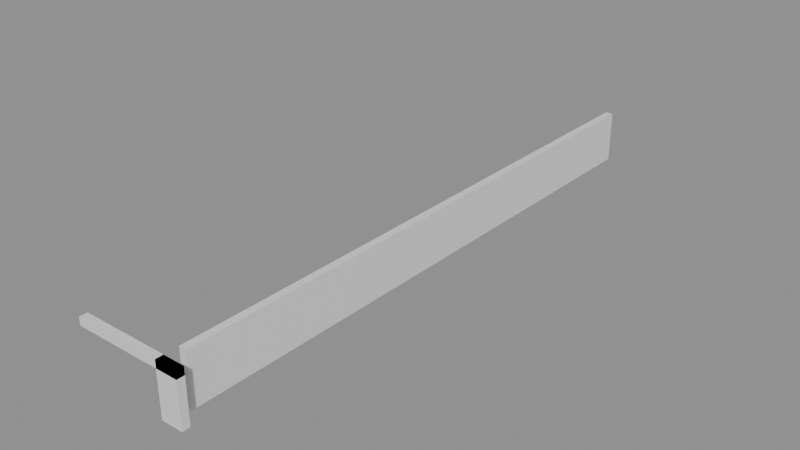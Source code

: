 # Source: building_lego.blend  (saved by Blender 5.0.119; exported with 4.5.12 LTS)
import bpy
from mathutils import Matrix  # noqa: F401  (used for matrix-valued properties, if any)

bpy.ops.wm.read_factory_settings(use_empty=True)
scene = bpy.context.scene
scene.name = 'Scene'

# ---- collections
col_01_paredes_externas = bpy.data.collections.new('01_Paredes_Externas'); scene.collection.children.link(col_01_paredes_externas)

# ---- materials (node trees are filled in below, after node groups)
mat_mat_parede_externa = bpy.data.materials.new('Mat_Parede_Externa')

# ---- material node trees
mat_mat_parede_externa.use_nodes = True; mat_mat_parede_externa.node_tree.nodes.clear()
_N = mat_mat_parede_externa.node_tree.nodes; _L = mat_mat_parede_externa.node_tree.links
n0 = _N.new('ShaderNodeBsdfPrincipled'); n0.name = 'BSDF - Pré-fundamentado'; n0.location = (-200, 100)
n1 = _N.new('ShaderNodeOutputMaterial'); n1.name = 'Saída de material'; n1.location = (200, 100)
_L.new(n0.outputs[0], n1.inputs[0])
n1.is_active_output = True

# ---- meshes
me_bloco_stone_wall_4107_4663_z17 = bpy.data.meshes.new('Bloco_stone_wall_4107_4663_z17')
me_bloco_stone_wall_4107_4663_z17.from_pydata([(-0.5, -0.175, -0.18), (0.5, -0.175, -0.18), (0.5, 0.175, -0.18), (-0.5, 0.175, -0.18), (-0.5, -0.175, 0.18), (0.5, -0.175, 0.18), (0.5, 0.175, 0.18), (-0.5, 0.175, 0.18)], [], [(0, 1, 2, 3), (4, 7, 6, 5), (0, 4, 5, 1), (2, 6, 7, 3), (0, 3, 7, 4), (1, 5, 6, 2)])
me_bloco_stone_wall_4107_4663_z17.materials.append(mat_mat_parede_externa)
me_bloco_stone_wall_4107_4663_z17.update()
me_bloco_stone_wall_4108_4663_z17 = bpy.data.meshes.new('Bloco_stone_wall_4108_4663_z17')
me_bloco_stone_wall_4108_4663_z17.from_pydata([(-0.5, -0.175, -0.18), (0.5, -0.175, -0.18), (0.5, 0.175, -0.18), (-0.5, 0.175, -0.18), (-0.5, -0.175, 0.18), (0.5, -0.175, 0.18), (0.5, 0.175, 0.18), (-0.5, 0.175, 0.18)], [], [(0, 1, 2, 3), (4, 7, 6, 5), (0, 4, 5, 1), (2, 6, 7, 3), (0, 3, 7, 4), (1, 5, 6, 2)])
me_bloco_stone_wall_4108_4663_z17.materials.append(mat_mat_parede_externa)
me_bloco_stone_wall_4108_4663_z17.update()
me_bloco_stone_wall_4109_4663_z17 = bpy.data.meshes.new('Bloco_stone_wall_4109_4663_z17')
me_bloco_stone_wall_4109_4663_z17.from_pydata([(-0.5, -0.175, -0.18), (0.5, -0.175, -0.18), (0.5, 0.175, -0.18), (-0.5, 0.175, -0.18), (-0.5, -0.175, 0.18), (0.5, -0.175, 0.18), (0.5, 0.175, 0.18), (-0.5, 0.175, 0.18)], [], [(0, 1, 2, 3), (4, 7, 6, 5), (0, 4, 5, 1), (2, 6, 7, 3), (0, 3, 7, 4), (1, 5, 6, 2)])
me_bloco_stone_wall_4109_4663_z17.materials.append(mat_mat_parede_externa)
me_bloco_stone_wall_4109_4663_z17.update()
me_bloco_stone_wall_4110_4663_z17 = bpy.data.meshes.new('Bloco_stone_wall_4110_4663_z17')
me_bloco_stone_wall_4110_4663_z17.from_pydata([(-0.5, -0.175, -0.18), (0.5, -0.175, -0.18), (0.5, 0.175, -0.18), (-0.5, 0.175, -0.18), (-0.5, -0.175, 0.18), (0.5, -0.175, 0.18), (0.5, 0.175, 0.18), (-0.5, 0.175, 0.18)], [], [(0, 1, 2, 3), (4, 7, 6, 5), (0, 4, 5, 1), (2, 6, 7, 3), (0, 3, 7, 4), (1, 5, 6, 2)])
me_bloco_stone_wall_4110_4663_z17.materials.append(mat_mat_parede_externa)
me_bloco_stone_wall_4110_4663_z17.update()
me_bloco_stone_post_4111_4663_z0 = bpy.data.meshes.new('Bloco_stone_post_4111_4663_z0')
me_bloco_stone_post_4111_4663_z0.from_pydata([(-0.5, -0.175, -1.2), (0.5, -0.175, -1.2), (0.5, 0.175, -1.2), (-0.5, 0.175, -1.2), (-0.5, -0.175, 1.2), (0.5, -0.175, 1.2), (0.5, 0.175, 1.2), (-0.5, 0.175, 1.2)], [], [(0, 1, 2, 3), (4, 7, 6, 5), (0, 4, 5, 1), (2, 6, 7, 3), (0, 3, 7, 4), (1, 5, 6, 2)])
me_bloco_stone_post_4111_4663_z0.materials.append(mat_mat_parede_externa)
me_bloco_stone_post_4111_4663_z0.update()
me_bloco_stone_wall_4111_4663_z17 = bpy.data.meshes.new('Bloco_stone_wall_4111_4663_z17')
me_bloco_stone_wall_4111_4663_z17.from_pydata([(-0.5, -0.175, -0.18), (0.5, -0.175, -0.18), (0.5, 0.175, -0.18), (-0.5, 0.175, -0.18), (-0.5, -0.175, 0.18), (0.5, -0.175, 0.18), (0.5, 0.175, 0.18), (-0.5, 0.175, 0.18)], [], [(0, 1, 2, 3), (4, 7, 6, 5), (0, 4, 5, 1), (2, 6, 7, 3), (0, 3, 7, 4), (1, 5, 6, 2)])
me_bloco_stone_wall_4111_4663_z17.materials.append(mat_mat_parede_externa)
me_bloco_stone_wall_4111_4663_z17.update()
me_bloco_stone_wall_4111_4664_z0 = bpy.data.meshes.new('Bloco_stone_wall_4111_4664_z0')
me_bloco_stone_wall_4111_4664_z0.from_pydata([(-0.175, -0.5, -1.2), (0.175, -0.5, -1.2), (0.175, 0.5, -1.2), (-0.175, 0.5, -1.2), (-0.175, -0.5, 1.2), (0.175, -0.5, 1.2), (0.175, 0.5, 1.2), (-0.175, 0.5, 1.2)], [], [(0, 1, 2, 3), (4, 7, 6, 5), (0, 4, 5, 1), (2, 6, 7, 3), (0, 3, 7, 4), (1, 5, 6, 2)])
me_bloco_stone_wall_4111_4664_z0.materials.append(mat_mat_parede_externa)
me_bloco_stone_wall_4111_4664_z0.update()
me_bloco_stone_wall_4111_4665_z0 = bpy.data.meshes.new('Bloco_stone_wall_4111_4665_z0')
me_bloco_stone_wall_4111_4665_z0.from_pydata([(-0.175, -0.5, -1.2), (0.175, -0.5, -1.2), (0.175, 0.5, -1.2), (-0.175, 0.5, -1.2), (-0.175, -0.5, 1.2), (0.175, -0.5, 1.2), (0.175, 0.5, 1.2), (-0.175, 0.5, 1.2)], [], [(0, 1, 2, 3), (4, 7, 6, 5), (0, 4, 5, 1), (2, 6, 7, 3), (0, 3, 7, 4), (1, 5, 6, 2)])
me_bloco_stone_wall_4111_4665_z0.materials.append(mat_mat_parede_externa)
me_bloco_stone_wall_4111_4665_z0.update()
me_bloco_stone_wall_4111_4666_z0 = bpy.data.meshes.new('Bloco_stone_wall_4111_4666_z0')
me_bloco_stone_wall_4111_4666_z0.from_pydata([(-0.175, -0.5, -1.2), (0.175, -0.5, -1.2), (0.175, 0.5, -1.2), (-0.175, 0.5, -1.2), (-0.175, -0.5, 1.2), (0.175, -0.5, 1.2), (0.175, 0.5, 1.2), (-0.175, 0.5, 1.2)], [], [(0, 1, 2, 3), (4, 7, 6, 5), (0, 4, 5, 1), (2, 6, 7, 3), (0, 3, 7, 4), (1, 5, 6, 2)])
me_bloco_stone_wall_4111_4666_z0.materials.append(mat_mat_parede_externa)
me_bloco_stone_wall_4111_4666_z0.update()
me_bloco_stone_wall_4111_4667_z0 = bpy.data.meshes.new('Bloco_stone_wall_4111_4667_z0')
me_bloco_stone_wall_4111_4667_z0.from_pydata([(-0.175, -0.5, -1.2), (0.175, -0.5, -1.2), (0.175, 0.5, -1.2), (-0.175, 0.5, -1.2), (-0.175, -0.5, 1.2), (0.175, -0.5, 1.2), (0.175, 0.5, 1.2), (-0.175, 0.5, 1.2)], [], [(0, 1, 2, 3), (4, 7, 6, 5), (0, 4, 5, 1), (2, 6, 7, 3), (0, 3, 7, 4), (1, 5, 6, 2)])
me_bloco_stone_wall_4111_4667_z0.materials.append(mat_mat_parede_externa)
me_bloco_stone_wall_4111_4667_z0.update()
me_bloco_stone_wall_4111_4668_z0 = bpy.data.meshes.new('Bloco_stone_wall_4111_4668_z0')
me_bloco_stone_wall_4111_4668_z0.from_pydata([(-0.175, -0.5, -1.2), (0.175, -0.5, -1.2), (0.175, 0.5, -1.2), (-0.175, 0.5, -1.2), (-0.175, -0.5, 1.2), (0.175, -0.5, 1.2), (0.175, 0.5, 1.2), (-0.175, 0.5, 1.2)], [], [(0, 1, 2, 3), (4, 7, 6, 5), (0, 4, 5, 1), (2, 6, 7, 3), (0, 3, 7, 4), (1, 5, 6, 2)])
me_bloco_stone_wall_4111_4668_z0.materials.append(mat_mat_parede_externa)
me_bloco_stone_wall_4111_4668_z0.update()
me_bloco_stone_wall_4111_4669_z0 = bpy.data.meshes.new('Bloco_stone_wall_4111_4669_z0')
me_bloco_stone_wall_4111_4669_z0.from_pydata([(-0.175, -0.5, -1.2), (0.175, -0.5, -1.2), (0.175, 0.5, -1.2), (-0.175, 0.5, -1.2), (-0.175, -0.5, 1.2), (0.175, -0.5, 1.2), (0.175, 0.5, 1.2), (-0.175, 0.5, 1.2)], [], [(0, 1, 2, 3), (4, 7, 6, 5), (0, 4, 5, 1), (2, 6, 7, 3), (0, 3, 7, 4), (1, 5, 6, 2)])
me_bloco_stone_wall_4111_4669_z0.materials.append(mat_mat_parede_externa)
me_bloco_stone_wall_4111_4669_z0.update()
me_bloco_stone_wall_4111_4670_z0 = bpy.data.meshes.new('Bloco_stone_wall_4111_4670_z0')
me_bloco_stone_wall_4111_4670_z0.from_pydata([(-0.175, -0.5, -1.2), (0.175, -0.5, -1.2), (0.175, 0.5, -1.2), (-0.175, 0.5, -1.2), (-0.175, -0.5, 1.2), (0.175, -0.5, 1.2), (0.175, 0.5, 1.2), (-0.175, 0.5, 1.2)], [], [(0, 1, 2, 3), (4, 7, 6, 5), (0, 4, 5, 1), (2, 6, 7, 3), (0, 3, 7, 4), (1, 5, 6, 2)])
me_bloco_stone_wall_4111_4670_z0.materials.append(mat_mat_parede_externa)
me_bloco_stone_wall_4111_4670_z0.update()
me_bloco_stone_wall_4111_4671_z0 = bpy.data.meshes.new('Bloco_stone_wall_4111_4671_z0')
me_bloco_stone_wall_4111_4671_z0.from_pydata([(-0.175, -0.5, -1.2), (0.175, -0.5, -1.2), (0.175, 0.5, -1.2), (-0.175, 0.5, -1.2), (-0.175, -0.5, 1.2), (0.175, -0.5, 1.2), (0.175, 0.5, 1.2), (-0.175, 0.5, 1.2)], [], [(0, 1, 2, 3), (4, 7, 6, 5), (0, 4, 5, 1), (2, 6, 7, 3), (0, 3, 7, 4), (1, 5, 6, 2)])
me_bloco_stone_wall_4111_4671_z0.materials.append(mat_mat_parede_externa)
me_bloco_stone_wall_4111_4671_z0.update()
me_bloco_stone_wall_4111_4672_z0 = bpy.data.meshes.new('Bloco_stone_wall_4111_4672_z0')
me_bloco_stone_wall_4111_4672_z0.from_pydata([(-0.175, -0.5, -1.2), (0.175, -0.5, -1.2), (0.175, 0.5, -1.2), (-0.175, 0.5, -1.2), (-0.175, -0.5, 1.2), (0.175, -0.5, 1.2), (0.175, 0.5, 1.2), (-0.175, 0.5, 1.2)], [], [(0, 1, 2, 3), (4, 7, 6, 5), (0, 4, 5, 1), (2, 6, 7, 3), (0, 3, 7, 4), (1, 5, 6, 2)])
me_bloco_stone_wall_4111_4672_z0.materials.append(mat_mat_parede_externa)
me_bloco_stone_wall_4111_4672_z0.update()
me_bloco_stone_wall_4111_4673_z0 = bpy.data.meshes.new('Bloco_stone_wall_4111_4673_z0')
me_bloco_stone_wall_4111_4673_z0.from_pydata([(-0.175, -0.5, -1.2), (0.175, -0.5, -1.2), (0.175, 0.5, -1.2), (-0.175, 0.5, -1.2), (-0.175, -0.5, 1.2), (0.175, -0.5, 1.2), (0.175, 0.5, 1.2), (-0.175, 0.5, 1.2)], [], [(0, 1, 2, 3), (4, 7, 6, 5), (0, 4, 5, 1), (2, 6, 7, 3), (0, 3, 7, 4), (1, 5, 6, 2)])
me_bloco_stone_wall_4111_4673_z0.materials.append(mat_mat_parede_externa)
me_bloco_stone_wall_4111_4673_z0.update()
me_bloco_stone_wall_4111_4674_z0 = bpy.data.meshes.new('Bloco_stone_wall_4111_4674_z0')
me_bloco_stone_wall_4111_4674_z0.from_pydata([(-0.175, -0.5, -1.2), (0.175, -0.5, -1.2), (0.175, 0.5, -1.2), (-0.175, 0.5, -1.2), (-0.175, -0.5, 1.2), (0.175, -0.5, 1.2), (0.175, 0.5, 1.2), (-0.175, 0.5, 1.2)], [], [(0, 1, 2, 3), (4, 7, 6, 5), (0, 4, 5, 1), (2, 6, 7, 3), (0, 3, 7, 4), (1, 5, 6, 2)])
me_bloco_stone_wall_4111_4674_z0.materials.append(mat_mat_parede_externa)
me_bloco_stone_wall_4111_4674_z0.update()
me_bloco_stone_wall_4111_4675_z0 = bpy.data.meshes.new('Bloco_stone_wall_4111_4675_z0')
me_bloco_stone_wall_4111_4675_z0.from_pydata([(-0.175, -0.5, -1.2), (0.175, -0.5, -1.2), (0.175, 0.5, -1.2), (-0.175, 0.5, -1.2), (-0.175, -0.5, 1.2), (0.175, -0.5, 1.2), (0.175, 0.5, 1.2), (-0.175, 0.5, 1.2)], [], [(0, 1, 2, 3), (4, 7, 6, 5), (0, 4, 5, 1), (2, 6, 7, 3), (0, 3, 7, 4), (1, 5, 6, 2)])
me_bloco_stone_wall_4111_4675_z0.materials.append(mat_mat_parede_externa)
me_bloco_stone_wall_4111_4675_z0.update()
me_bloco_stone_wall_4111_4676_z0 = bpy.data.meshes.new('Bloco_stone_wall_4111_4676_z0')
me_bloco_stone_wall_4111_4676_z0.from_pydata([(-0.175, -0.5, -1.2), (0.175, -0.5, -1.2), (0.175, 0.5, -1.2), (-0.175, 0.5, -1.2), (-0.175, -0.5, 1.2), (0.175, -0.5, 1.2), (0.175, 0.5, 1.2), (-0.175, 0.5, 1.2)], [], [(0, 1, 2, 3), (4, 7, 6, 5), (0, 4, 5, 1), (2, 6, 7, 3), (0, 3, 7, 4), (1, 5, 6, 2)])
me_bloco_stone_wall_4111_4676_z0.materials.append(mat_mat_parede_externa)
me_bloco_stone_wall_4111_4676_z0.update()
me_bloco_stone_wall_4111_4677_z0 = bpy.data.meshes.new('Bloco_stone_wall_4111_4677_z0')
me_bloco_stone_wall_4111_4677_z0.from_pydata([(-0.175, -0.5, -1.2), (0.175, -0.5, -1.2), (0.175, 0.5, -1.2), (-0.175, 0.5, -1.2), (-0.175, -0.5, 1.2), (0.175, -0.5, 1.2), (0.175, 0.5, 1.2), (-0.175, 0.5, 1.2)], [], [(0, 1, 2, 3), (4, 7, 6, 5), (0, 4, 5, 1), (2, 6, 7, 3), (0, 3, 7, 4), (1, 5, 6, 2)])
me_bloco_stone_wall_4111_4677_z0.materials.append(mat_mat_parede_externa)
me_bloco_stone_wall_4111_4677_z0.update()
me_bloco_stone_wall_4111_4678_z0 = bpy.data.meshes.new('Bloco_stone_wall_4111_4678_z0')
me_bloco_stone_wall_4111_4678_z0.from_pydata([(-0.175, -0.5, -1.2), (0.175, -0.5, -1.2), (0.175, 0.5, -1.2), (-0.175, 0.5, -1.2), (-0.175, -0.5, 1.2), (0.175, -0.5, 1.2), (0.175, 0.5, 1.2), (-0.175, 0.5, 1.2)], [], [(0, 1, 2, 3), (4, 7, 6, 5), (0, 4, 5, 1), (2, 6, 7, 3), (0, 3, 7, 4), (1, 5, 6, 2)])
me_bloco_stone_wall_4111_4678_z0.materials.append(mat_mat_parede_externa)
me_bloco_stone_wall_4111_4678_z0.update()
me_bloco_stone_wall_4111_4679_z0 = bpy.data.meshes.new('Bloco_stone_wall_4111_4679_z0')
me_bloco_stone_wall_4111_4679_z0.from_pydata([(-0.175, -0.5, -1.2), (0.175, -0.5, -1.2), (0.175, 0.5, -1.2), (-0.175, 0.5, -1.2), (-0.175, -0.5, 1.2), (0.175, -0.5, 1.2), (0.175, 0.5, 1.2), (-0.175, 0.5, 1.2)], [], [(0, 1, 2, 3), (4, 7, 6, 5), (0, 4, 5, 1), (2, 6, 7, 3), (0, 3, 7, 4), (1, 5, 6, 2)])
me_bloco_stone_wall_4111_4679_z0.materials.append(mat_mat_parede_externa)
me_bloco_stone_wall_4111_4679_z0.update()
me_bloco_stone_wall_4111_4680_z0 = bpy.data.meshes.new('Bloco_stone_wall_4111_4680_z0')
me_bloco_stone_wall_4111_4680_z0.from_pydata([(-0.175, -0.5, -1.2), (0.175, -0.5, -1.2), (0.175, 0.5, -1.2), (-0.175, 0.5, -1.2), (-0.175, -0.5, 1.2), (0.175, -0.5, 1.2), (0.175, 0.5, 1.2), (-0.175, 0.5, 1.2)], [], [(0, 1, 2, 3), (4, 7, 6, 5), (0, 4, 5, 1), (2, 6, 7, 3), (0, 3, 7, 4), (1, 5, 6, 2)])
me_bloco_stone_wall_4111_4680_z0.materials.append(mat_mat_parede_externa)
me_bloco_stone_wall_4111_4680_z0.update()
me_bloco_stone_wall_4111_4681_z0 = bpy.data.meshes.new('Bloco_stone_wall_4111_4681_z0')
me_bloco_stone_wall_4111_4681_z0.from_pydata([(-0.175, -0.5, -1.2), (0.175, -0.5, -1.2), (0.175, 0.5, -1.2), (-0.175, 0.5, -1.2), (-0.175, -0.5, 1.2), (0.175, -0.5, 1.2), (0.175, 0.5, 1.2), (-0.175, 0.5, 1.2)], [], [(0, 1, 2, 3), (4, 7, 6, 5), (0, 4, 5, 1), (2, 6, 7, 3), (0, 3, 7, 4), (1, 5, 6, 2)])
me_bloco_stone_wall_4111_4681_z0.materials.append(mat_mat_parede_externa)
me_bloco_stone_wall_4111_4681_z0.update()
me_bloco_stone_wall_4111_4682_z0 = bpy.data.meshes.new('Bloco_stone_wall_4111_4682_z0')
me_bloco_stone_wall_4111_4682_z0.from_pydata([(-0.175, -0.5, -1.2), (0.175, -0.5, -1.2), (0.175, 0.5, -1.2), (-0.175, 0.5, -1.2), (-0.175, -0.5, 1.2), (0.175, -0.5, 1.2), (0.175, 0.5, 1.2), (-0.175, 0.5, 1.2)], [], [(0, 1, 2, 3), (4, 7, 6, 5), (0, 4, 5, 1), (2, 6, 7, 3), (0, 3, 7, 4), (1, 5, 6, 2)])
me_bloco_stone_wall_4111_4682_z0.materials.append(mat_mat_parede_externa)
me_bloco_stone_wall_4111_4682_z0.update()
me_bloco_stone_wall_4111_4683_z0 = bpy.data.meshes.new('Bloco_stone_wall_4111_4683_z0')
me_bloco_stone_wall_4111_4683_z0.from_pydata([(-0.175, -0.5, -1.2), (0.175, -0.5, -1.2), (0.175, 0.5, -1.2), (-0.175, 0.5, -1.2), (-0.175, -0.5, 1.2), (0.175, -0.5, 1.2), (0.175, 0.5, 1.2), (-0.175, 0.5, 1.2)], [], [(0, 1, 2, 3), (4, 7, 6, 5), (0, 4, 5, 1), (2, 6, 7, 3), (0, 3, 7, 4), (1, 5, 6, 2)])
me_bloco_stone_wall_4111_4683_z0.materials.append(mat_mat_parede_externa)
me_bloco_stone_wall_4111_4683_z0.update()
me_bloco_stone_wall_4111_4684_z0 = bpy.data.meshes.new('Bloco_stone_wall_4111_4684_z0')
me_bloco_stone_wall_4111_4684_z0.from_pydata([(-0.175, -0.5, -1.2), (0.175, -0.5, -1.2), (0.175, 0.5, -1.2), (-0.175, 0.5, -1.2), (-0.175, -0.5, 1.2), (0.175, -0.5, 1.2), (0.175, 0.5, 1.2), (-0.175, 0.5, 1.2)], [], [(0, 1, 2, 3), (4, 7, 6, 5), (0, 4, 5, 1), (2, 6, 7, 3), (0, 3, 7, 4), (1, 5, 6, 2)])
me_bloco_stone_wall_4111_4684_z0.materials.append(mat_mat_parede_externa)
me_bloco_stone_wall_4111_4684_z0.update()
me_bloco_stone_wall_4111_4685_z0 = bpy.data.meshes.new('Bloco_stone_wall_4111_4685_z0')
me_bloco_stone_wall_4111_4685_z0.from_pydata([(-0.175, -0.5, -1.2), (0.175, -0.5, -1.2), (0.175, 0.5, -1.2), (-0.175, 0.5, -1.2), (-0.175, -0.5, 1.2), (0.175, -0.5, 1.2), (0.175, 0.5, 1.2), (-0.175, 0.5, 1.2)], [], [(0, 1, 2, 3), (4, 7, 6, 5), (0, 4, 5, 1), (2, 6, 7, 3), (0, 3, 7, 4), (1, 5, 6, 2)])
me_bloco_stone_wall_4111_4685_z0.materials.append(mat_mat_parede_externa)
me_bloco_stone_wall_4111_4685_z0.update()
me_bloco_stone_wall_4111_4686_z0 = bpy.data.meshes.new('Bloco_stone_wall_4111_4686_z0')
me_bloco_stone_wall_4111_4686_z0.from_pydata([(-0.175, -0.5, -1.2), (0.175, -0.5, -1.2), (0.175, 0.5, -1.2), (-0.175, 0.5, -1.2), (-0.175, -0.5, 1.2), (0.175, -0.5, 1.2), (0.175, 0.5, 1.2), (-0.175, 0.5, 1.2)], [], [(0, 1, 2, 3), (4, 7, 6, 5), (0, 4, 5, 1), (2, 6, 7, 3), (0, 3, 7, 4), (1, 5, 6, 2)])
me_bloco_stone_wall_4111_4686_z0.materials.append(mat_mat_parede_externa)
me_bloco_stone_wall_4111_4686_z0.update()
me_bloco_stone_wall_4111_4687_z0 = bpy.data.meshes.new('Bloco_stone_wall_4111_4687_z0')
me_bloco_stone_wall_4111_4687_z0.from_pydata([(-0.175, -0.5, -1.2), (0.175, -0.5, -1.2), (0.175, 0.5, -1.2), (-0.175, 0.5, -1.2), (-0.175, -0.5, 1.2), (0.175, -0.5, 1.2), (0.175, 0.5, 1.2), (-0.175, 0.5, 1.2)], [], [(0, 1, 2, 3), (4, 7, 6, 5), (0, 4, 5, 1), (2, 6, 7, 3), (0, 3, 7, 4), (1, 5, 6, 2)])
me_bloco_stone_wall_4111_4687_z0.materials.append(mat_mat_parede_externa)
me_bloco_stone_wall_4111_4687_z0.update()
me_bloco_stone_wall_4111_4688_z0 = bpy.data.meshes.new('Bloco_stone_wall_4111_4688_z0')
me_bloco_stone_wall_4111_4688_z0.from_pydata([(-0.175, -0.5, -1.2), (0.175, -0.5, -1.2), (0.175, 0.5, -1.2), (-0.175, 0.5, -1.2), (-0.175, -0.5, 1.2), (0.175, -0.5, 1.2), (0.175, 0.5, 1.2), (-0.175, 0.5, 1.2)], [], [(0, 1, 2, 3), (4, 7, 6, 5), (0, 4, 5, 1), (2, 6, 7, 3), (0, 3, 7, 4), (1, 5, 6, 2)])
me_bloco_stone_wall_4111_4688_z0.materials.append(mat_mat_parede_externa)
me_bloco_stone_wall_4111_4688_z0.update()
me_bloco_stone_wall_4111_4689_z0 = bpy.data.meshes.new('Bloco_stone_wall_4111_4689_z0')
me_bloco_stone_wall_4111_4689_z0.from_pydata([(-0.175, -0.5, -1.2), (0.175, -0.5, -1.2), (0.175, 0.5, -1.2), (-0.175, 0.5, -1.2), (-0.175, -0.5, 1.2), (0.175, -0.5, 1.2), (0.175, 0.5, 1.2), (-0.175, 0.5, 1.2)], [], [(0, 1, 2, 3), (4, 7, 6, 5), (0, 4, 5, 1), (2, 6, 7, 3), (0, 3, 7, 4), (1, 5, 6, 2)])
me_bloco_stone_wall_4111_4689_z0.materials.append(mat_mat_parede_externa)
me_bloco_stone_wall_4111_4689_z0.update()
me_bloco_stone_wall_4111_4690_z0 = bpy.data.meshes.new('Bloco_stone_wall_4111_4690_z0')
me_bloco_stone_wall_4111_4690_z0.from_pydata([(-0.175, -0.5, -1.2), (0.175, -0.5, -1.2), (0.175, 0.5, -1.2), (-0.175, 0.5, -1.2), (-0.175, -0.5, 1.2), (0.175, -0.5, 1.2), (0.175, 0.5, 1.2), (-0.175, 0.5, 1.2)], [], [(0, 1, 2, 3), (4, 7, 6, 5), (0, 4, 5, 1), (2, 6, 7, 3), (0, 3, 7, 4), (1, 5, 6, 2)])
me_bloco_stone_wall_4111_4690_z0.materials.append(mat_mat_parede_externa)
me_bloco_stone_wall_4111_4690_z0.update()

# ---- objects
ob_parede_externa_norte_y4663_x4107_4111 = bpy.data.objects.new('Parede_Externa_Norte_Y4663_X4107_4111', None)
ob_bloco_stone_wall_4107_4663_z17 = bpy.data.objects.new('Bloco_stone_wall_4107_4663_z17', me_bloco_stone_wall_4107_4663_z17)
ob_bloco_stone_wall_4108_4663_z17 = bpy.data.objects.new('Bloco_stone_wall_4108_4663_z17', me_bloco_stone_wall_4108_4663_z17)
ob_bloco_stone_wall_4109_4663_z17 = bpy.data.objects.new('Bloco_stone_wall_4109_4663_z17', me_bloco_stone_wall_4109_4663_z17)
ob_bloco_stone_wall_4110_4663_z17 = bpy.data.objects.new('Bloco_stone_wall_4110_4663_z17', me_bloco_stone_wall_4110_4663_z17)
ob_bloco_stone_post_4111_4663_z0 = bpy.data.objects.new('Bloco_stone_post_4111_4663_z0', me_bloco_stone_post_4111_4663_z0)
ob_bloco_stone_wall_4111_4663_z17 = bpy.data.objects.new('Bloco_stone_wall_4111_4663_z17', me_bloco_stone_wall_4111_4663_z17)
ob_parede_externa_leste_x4111_y4664_4690 = bpy.data.objects.new('Parede_Externa_Leste_X4111_Y4664_4690', None)
ob_bloco_stone_wall_4111_4664_z0 = bpy.data.objects.new('Bloco_stone_wall_4111_4664_z0', me_bloco_stone_wall_4111_4664_z0)
ob_bloco_stone_wall_4111_4665_z0 = bpy.data.objects.new('Bloco_stone_wall_4111_4665_z0', me_bloco_stone_wall_4111_4665_z0)
ob_bloco_stone_wall_4111_4666_z0 = bpy.data.objects.new('Bloco_stone_wall_4111_4666_z0', me_bloco_stone_wall_4111_4666_z0)
ob_bloco_stone_wall_4111_4667_z0 = bpy.data.objects.new('Bloco_stone_wall_4111_4667_z0', me_bloco_stone_wall_4111_4667_z0)
ob_bloco_stone_wall_4111_4668_z0 = bpy.data.objects.new('Bloco_stone_wall_4111_4668_z0', me_bloco_stone_wall_4111_4668_z0)
ob_bloco_stone_wall_4111_4669_z0 = bpy.data.objects.new('Bloco_stone_wall_4111_4669_z0', me_bloco_stone_wall_4111_4669_z0)
ob_bloco_stone_wall_4111_4670_z0 = bpy.data.objects.new('Bloco_stone_wall_4111_4670_z0', me_bloco_stone_wall_4111_4670_z0)
ob_bloco_stone_wall_4111_4671_z0 = bpy.data.objects.new('Bloco_stone_wall_4111_4671_z0', me_bloco_stone_wall_4111_4671_z0)
ob_bloco_stone_wall_4111_4672_z0 = bpy.data.objects.new('Bloco_stone_wall_4111_4672_z0', me_bloco_stone_wall_4111_4672_z0)
ob_bloco_stone_wall_4111_4673_z0 = bpy.data.objects.new('Bloco_stone_wall_4111_4673_z0', me_bloco_stone_wall_4111_4673_z0)
ob_bloco_stone_wall_4111_4674_z0 = bpy.data.objects.new('Bloco_stone_wall_4111_4674_z0', me_bloco_stone_wall_4111_4674_z0)
ob_bloco_stone_wall_4111_4675_z0 = bpy.data.objects.new('Bloco_stone_wall_4111_4675_z0', me_bloco_stone_wall_4111_4675_z0)
ob_bloco_stone_wall_4111_4676_z0 = bpy.data.objects.new('Bloco_stone_wall_4111_4676_z0', me_bloco_stone_wall_4111_4676_z0)
ob_bloco_stone_wall_4111_4677_z0 = bpy.data.objects.new('Bloco_stone_wall_4111_4677_z0', me_bloco_stone_wall_4111_4677_z0)
ob_bloco_stone_wall_4111_4678_z0 = bpy.data.objects.new('Bloco_stone_wall_4111_4678_z0', me_bloco_stone_wall_4111_4678_z0)
ob_bloco_stone_wall_4111_4679_z0 = bpy.data.objects.new('Bloco_stone_wall_4111_4679_z0', me_bloco_stone_wall_4111_4679_z0)
ob_bloco_stone_wall_4111_4680_z0 = bpy.data.objects.new('Bloco_stone_wall_4111_4680_z0', me_bloco_stone_wall_4111_4680_z0)
ob_bloco_stone_wall_4111_4681_z0 = bpy.data.objects.new('Bloco_stone_wall_4111_4681_z0', me_bloco_stone_wall_4111_4681_z0)
ob_bloco_stone_wall_4111_4682_z0 = bpy.data.objects.new('Bloco_stone_wall_4111_4682_z0', me_bloco_stone_wall_4111_4682_z0)
ob_bloco_stone_wall_4111_4683_z0 = bpy.data.objects.new('Bloco_stone_wall_4111_4683_z0', me_bloco_stone_wall_4111_4683_z0)
ob_bloco_stone_wall_4111_4684_z0 = bpy.data.objects.new('Bloco_stone_wall_4111_4684_z0', me_bloco_stone_wall_4111_4684_z0)
ob_bloco_stone_wall_4111_4685_z0 = bpy.data.objects.new('Bloco_stone_wall_4111_4685_z0', me_bloco_stone_wall_4111_4685_z0)
ob_bloco_stone_wall_4111_4686_z0 = bpy.data.objects.new('Bloco_stone_wall_4111_4686_z0', me_bloco_stone_wall_4111_4686_z0)
ob_bloco_stone_wall_4111_4687_z0 = bpy.data.objects.new('Bloco_stone_wall_4111_4687_z0', me_bloco_stone_wall_4111_4687_z0)
ob_bloco_stone_wall_4111_4688_z0 = bpy.data.objects.new('Bloco_stone_wall_4111_4688_z0', me_bloco_stone_wall_4111_4688_z0)
ob_bloco_stone_wall_4111_4689_z0 = bpy.data.objects.new('Bloco_stone_wall_4111_4689_z0', me_bloco_stone_wall_4111_4689_z0)
ob_bloco_stone_wall_4111_4690_z0 = bpy.data.objects.new('Bloco_stone_wall_4111_4690_z0', me_bloco_stone_wall_4111_4690_z0)

# ---- transforms, parenting, visibility, modifiers, constraints
ob_parede_externa_norte_y4663_x4107_4111.location = (0.0, -13.5, 0.0)
ob_parede_externa_norte_y4663_x4107_4111.empty_display_type = 'CUBE'
ob_bloco_stone_wall_4107_4663_z17.parent = ob_parede_externa_norte_y4663_x4107_4111
ob_bloco_stone_wall_4107_4663_z17.matrix_parent_inverse = Matrix(((1.0, -0.0, 0.0, -0.0), (-0.0, 1.0, -0.0, 13.5), (0.0, -0.0, 1.0, -0.0), (-0.0, 0.0, -0.0, 1.0)))
ob_bloco_stone_wall_4107_4663_z17.location = (-2.0, -13.82, 2.22)
ob_bloco_stone_wall_4108_4663_z17.parent = ob_parede_externa_norte_y4663_x4107_4111
ob_bloco_stone_wall_4108_4663_z17.matrix_parent_inverse = Matrix(((1.0, -0.0, 0.0, -0.0), (-0.0, 1.0, -0.0, 13.5), (0.0, -0.0, 1.0, -0.0), (-0.0, 0.0, -0.0, 1.0)))
ob_bloco_stone_wall_4108_4663_z17.location = (-1.0, -13.82, 2.22)
ob_bloco_stone_wall_4109_4663_z17.parent = ob_parede_externa_norte_y4663_x4107_4111
ob_bloco_stone_wall_4109_4663_z17.matrix_parent_inverse = Matrix(((1.0, -0.0, 0.0, -0.0), (-0.0, 1.0, -0.0, 13.5), (0.0, -0.0, 1.0, -0.0), (-0.0, 0.0, -0.0, 1.0)))
ob_bloco_stone_wall_4109_4663_z17.location = (0.0, -13.82, 2.22)
ob_bloco_stone_wall_4110_4663_z17.parent = ob_parede_externa_norte_y4663_x4107_4111
ob_bloco_stone_wall_4110_4663_z17.matrix_parent_inverse = Matrix(((1.0, -0.0, 0.0, -0.0), (-0.0, 1.0, -0.0, 13.5), (0.0, -0.0, 1.0, -0.0), (-0.0, 0.0, -0.0, 1.0)))
ob_bloco_stone_wall_4110_4663_z17.location = (1.0, -13.82, 2.22)
ob_bloco_stone_post_4111_4663_z0.parent = ob_parede_externa_norte_y4663_x4107_4111
ob_bloco_stone_post_4111_4663_z0.matrix_parent_inverse = Matrix(((1.0, -0.0, 0.0, -0.0), (-0.0, 1.0, -0.0, 13.5), (0.0, -0.0, 1.0, -0.0), (-0.0, 0.0, -0.0, 1.0)))
ob_bloco_stone_post_4111_4663_z0.location = (2.0, -13.82, 1.2)
ob_bloco_stone_wall_4111_4663_z17.parent = ob_parede_externa_norte_y4663_x4107_4111
ob_bloco_stone_wall_4111_4663_z17.matrix_parent_inverse = Matrix(((1.0, -0.0, 0.0, -0.0), (-0.0, 1.0, -0.0, 13.5), (0.0, -0.0, 1.0, -0.0), (-0.0, 0.0, -0.0, 1.0)))
ob_bloco_stone_wall_4111_4663_z17.location = (2.0, -13.82, 2.22)
ob_parede_externa_leste_x4111_y4664_4690.location = (2.0, 0.5, 0.0)
ob_parede_externa_leste_x4111_y4664_4690.empty_display_type = 'CUBE'
ob_bloco_stone_wall_4111_4664_z0.parent = ob_parede_externa_leste_x4111_y4664_4690
ob_bloco_stone_wall_4111_4664_z0.matrix_parent_inverse = Matrix(((1.0, -0.0, 0.0, -2.0), (-0.0, 1.0, -0.0, -0.5), (0.0, -0.0, 1.0, -0.0), (-0.0, 0.0, -0.0, 1.0)))
ob_bloco_stone_wall_4111_4664_z0.location = (1.675, -12.5, 1.2)
ob_bloco_stone_wall_4111_4665_z0.parent = ob_parede_externa_leste_x4111_y4664_4690
ob_bloco_stone_wall_4111_4665_z0.matrix_parent_inverse = Matrix(((1.0, -0.0, 0.0, -2.0), (-0.0, 1.0, -0.0, -0.5), (0.0, -0.0, 1.0, -0.0), (-0.0, 0.0, -0.0, 1.0)))
ob_bloco_stone_wall_4111_4665_z0.location = (1.675, -11.5, 1.2)
ob_bloco_stone_wall_4111_4666_z0.parent = ob_parede_externa_leste_x4111_y4664_4690
ob_bloco_stone_wall_4111_4666_z0.matrix_parent_inverse = Matrix(((1.0, -0.0, 0.0, -2.0), (-0.0, 1.0, -0.0, -0.5), (0.0, -0.0, 1.0, -0.0), (-0.0, 0.0, -0.0, 1.0)))
ob_bloco_stone_wall_4111_4666_z0.location = (1.675, -10.5, 1.2)
ob_bloco_stone_wall_4111_4667_z0.parent = ob_parede_externa_leste_x4111_y4664_4690
ob_bloco_stone_wall_4111_4667_z0.matrix_parent_inverse = Matrix(((1.0, -0.0, 0.0, -2.0), (-0.0, 1.0, -0.0, -0.5), (0.0, -0.0, 1.0, -0.0), (-0.0, 0.0, -0.0, 1.0)))
ob_bloco_stone_wall_4111_4667_z0.location = (1.675, -9.5, 1.2)
ob_bloco_stone_wall_4111_4668_z0.parent = ob_parede_externa_leste_x4111_y4664_4690
ob_bloco_stone_wall_4111_4668_z0.matrix_parent_inverse = Matrix(((1.0, -0.0, 0.0, -2.0), (-0.0, 1.0, -0.0, -0.5), (0.0, -0.0, 1.0, -0.0), (-0.0, 0.0, -0.0, 1.0)))
ob_bloco_stone_wall_4111_4668_z0.location = (1.675, -8.5, 1.2)
ob_bloco_stone_wall_4111_4669_z0.parent = ob_parede_externa_leste_x4111_y4664_4690
ob_bloco_stone_wall_4111_4669_z0.matrix_parent_inverse = Matrix(((1.0, -0.0, 0.0, -2.0), (-0.0, 1.0, -0.0, -0.5), (0.0, -0.0, 1.0, -0.0), (-0.0, 0.0, -0.0, 1.0)))
ob_bloco_stone_wall_4111_4669_z0.location = (1.675, -7.5, 1.2)
ob_bloco_stone_wall_4111_4670_z0.parent = ob_parede_externa_leste_x4111_y4664_4690
ob_bloco_stone_wall_4111_4670_z0.matrix_parent_inverse = Matrix(((1.0, -0.0, 0.0, -2.0), (-0.0, 1.0, -0.0, -0.5), (0.0, -0.0, 1.0, -0.0), (-0.0, 0.0, -0.0, 1.0)))
ob_bloco_stone_wall_4111_4670_z0.location = (1.675, -6.5, 1.2)
ob_bloco_stone_wall_4111_4671_z0.parent = ob_parede_externa_leste_x4111_y4664_4690
ob_bloco_stone_wall_4111_4671_z0.matrix_parent_inverse = Matrix(((1.0, -0.0, 0.0, -2.0), (-0.0, 1.0, -0.0, -0.5), (0.0, -0.0, 1.0, -0.0), (-0.0, 0.0, -0.0, 1.0)))
ob_bloco_stone_wall_4111_4671_z0.location = (1.675, -5.5, 1.2)
ob_bloco_stone_wall_4111_4672_z0.parent = ob_parede_externa_leste_x4111_y4664_4690
ob_bloco_stone_wall_4111_4672_z0.matrix_parent_inverse = Matrix(((1.0, -0.0, 0.0, -2.0), (-0.0, 1.0, -0.0, -0.5), (0.0, -0.0, 1.0, -0.0), (-0.0, 0.0, -0.0, 1.0)))
ob_bloco_stone_wall_4111_4672_z0.location = (1.675, -4.5, 1.2)
ob_bloco_stone_wall_4111_4673_z0.parent = ob_parede_externa_leste_x4111_y4664_4690
ob_bloco_stone_wall_4111_4673_z0.matrix_parent_inverse = Matrix(((1.0, -0.0, 0.0, -2.0), (-0.0, 1.0, -0.0, -0.5), (0.0, -0.0, 1.0, -0.0), (-0.0, 0.0, -0.0, 1.0)))
ob_bloco_stone_wall_4111_4673_z0.location = (1.675, -3.5, 1.2)
ob_bloco_stone_wall_4111_4674_z0.parent = ob_parede_externa_leste_x4111_y4664_4690
ob_bloco_stone_wall_4111_4674_z0.matrix_parent_inverse = Matrix(((1.0, -0.0, 0.0, -2.0), (-0.0, 1.0, -0.0, -0.5), (0.0, -0.0, 1.0, -0.0), (-0.0, 0.0, -0.0, 1.0)))
ob_bloco_stone_wall_4111_4674_z0.location = (1.675, -2.5, 1.2)
ob_bloco_stone_wall_4111_4675_z0.parent = ob_parede_externa_leste_x4111_y4664_4690
ob_bloco_stone_wall_4111_4675_z0.matrix_parent_inverse = Matrix(((1.0, -0.0, 0.0, -2.0), (-0.0, 1.0, -0.0, -0.5), (0.0, -0.0, 1.0, -0.0), (-0.0, 0.0, -0.0, 1.0)))
ob_bloco_stone_wall_4111_4675_z0.location = (1.675, -1.5, 1.2)
ob_bloco_stone_wall_4111_4676_z0.parent = ob_parede_externa_leste_x4111_y4664_4690
ob_bloco_stone_wall_4111_4676_z0.matrix_parent_inverse = Matrix(((1.0, -0.0, 0.0, -2.0), (-0.0, 1.0, -0.0, -0.5), (0.0, -0.0, 1.0, -0.0), (-0.0, 0.0, -0.0, 1.0)))
ob_bloco_stone_wall_4111_4676_z0.location = (1.675, -0.5, 1.2)
ob_bloco_stone_wall_4111_4677_z0.parent = ob_parede_externa_leste_x4111_y4664_4690
ob_bloco_stone_wall_4111_4677_z0.matrix_parent_inverse = Matrix(((1.0, -0.0, 0.0, -2.0), (-0.0, 1.0, -0.0, -0.5), (0.0, -0.0, 1.0, -0.0), (-0.0, 0.0, -0.0, 1.0)))
ob_bloco_stone_wall_4111_4677_z0.location = (1.675, 0.5, 1.2)
ob_bloco_stone_wall_4111_4678_z0.parent = ob_parede_externa_leste_x4111_y4664_4690
ob_bloco_stone_wall_4111_4678_z0.matrix_parent_inverse = Matrix(((1.0, -0.0, 0.0, -2.0), (-0.0, 1.0, -0.0, -0.5), (0.0, -0.0, 1.0, -0.0), (-0.0, 0.0, -0.0, 1.0)))
ob_bloco_stone_wall_4111_4678_z0.location = (1.675, 1.5, 1.2)
ob_bloco_stone_wall_4111_4679_z0.parent = ob_parede_externa_leste_x4111_y4664_4690
ob_bloco_stone_wall_4111_4679_z0.matrix_parent_inverse = Matrix(((1.0, -0.0, 0.0, -2.0), (-0.0, 1.0, -0.0, -0.5), (0.0, -0.0, 1.0, -0.0), (-0.0, 0.0, -0.0, 1.0)))
ob_bloco_stone_wall_4111_4679_z0.location = (1.675, 2.5, 1.2)
ob_bloco_stone_wall_4111_4680_z0.parent = ob_parede_externa_leste_x4111_y4664_4690
ob_bloco_stone_wall_4111_4680_z0.matrix_parent_inverse = Matrix(((1.0, -0.0, 0.0, -2.0), (-0.0, 1.0, -0.0, -0.5), (0.0, -0.0, 1.0, -0.0), (-0.0, 0.0, -0.0, 1.0)))
ob_bloco_stone_wall_4111_4680_z0.location = (1.675, 3.5, 1.2)
ob_bloco_stone_wall_4111_4681_z0.parent = ob_parede_externa_leste_x4111_y4664_4690
ob_bloco_stone_wall_4111_4681_z0.matrix_parent_inverse = Matrix(((1.0, -0.0, 0.0, -2.0), (-0.0, 1.0, -0.0, -0.5), (0.0, -0.0, 1.0, -0.0), (-0.0, 0.0, -0.0, 1.0)))
ob_bloco_stone_wall_4111_4681_z0.location = (1.675, 4.5, 1.2)
ob_bloco_stone_wall_4111_4682_z0.parent = ob_parede_externa_leste_x4111_y4664_4690
ob_bloco_stone_wall_4111_4682_z0.matrix_parent_inverse = Matrix(((1.0, -0.0, 0.0, -2.0), (-0.0, 1.0, -0.0, -0.5), (0.0, -0.0, 1.0, -0.0), (-0.0, 0.0, -0.0, 1.0)))
ob_bloco_stone_wall_4111_4682_z0.location = (1.675, 5.5, 1.2)
ob_bloco_stone_wall_4111_4683_z0.parent = ob_parede_externa_leste_x4111_y4664_4690
ob_bloco_stone_wall_4111_4683_z0.matrix_parent_inverse = Matrix(((1.0, -0.0, 0.0, -2.0), (-0.0, 1.0, -0.0, -0.5), (0.0, -0.0, 1.0, -0.0), (-0.0, 0.0, -0.0, 1.0)))
ob_bloco_stone_wall_4111_4683_z0.location = (1.675, 6.5, 1.2)
ob_bloco_stone_wall_4111_4684_z0.parent = ob_parede_externa_leste_x4111_y4664_4690
ob_bloco_stone_wall_4111_4684_z0.matrix_parent_inverse = Matrix(((1.0, -0.0, 0.0, -2.0), (-0.0, 1.0, -0.0, -0.5), (0.0, -0.0, 1.0, -0.0), (-0.0, 0.0, -0.0, 1.0)))
ob_bloco_stone_wall_4111_4684_z0.location = (1.675, 7.5, 1.2)
ob_bloco_stone_wall_4111_4685_z0.parent = ob_parede_externa_leste_x4111_y4664_4690
ob_bloco_stone_wall_4111_4685_z0.matrix_parent_inverse = Matrix(((1.0, -0.0, 0.0, -2.0), (-0.0, 1.0, -0.0, -0.5), (0.0, -0.0, 1.0, -0.0), (-0.0, 0.0, -0.0, 1.0)))
ob_bloco_stone_wall_4111_4685_z0.location = (1.675, 8.5, 1.2)
ob_bloco_stone_wall_4111_4686_z0.parent = ob_parede_externa_leste_x4111_y4664_4690
ob_bloco_stone_wall_4111_4686_z0.matrix_parent_inverse = Matrix(((1.0, -0.0, 0.0, -2.0), (-0.0, 1.0, -0.0, -0.5), (0.0, -0.0, 1.0, -0.0), (-0.0, 0.0, -0.0, 1.0)))
ob_bloco_stone_wall_4111_4686_z0.location = (1.675, 9.5, 1.2)
ob_bloco_stone_wall_4111_4687_z0.parent = ob_parede_externa_leste_x4111_y4664_4690
ob_bloco_stone_wall_4111_4687_z0.matrix_parent_inverse = Matrix(((1.0, -0.0, 0.0, -2.0), (-0.0, 1.0, -0.0, -0.5), (0.0, -0.0, 1.0, -0.0), (-0.0, 0.0, -0.0, 1.0)))
ob_bloco_stone_wall_4111_4687_z0.location = (1.675, 10.5, 1.2)
ob_bloco_stone_wall_4111_4688_z0.parent = ob_parede_externa_leste_x4111_y4664_4690
ob_bloco_stone_wall_4111_4688_z0.matrix_parent_inverse = Matrix(((1.0, -0.0, 0.0, -2.0), (-0.0, 1.0, -0.0, -0.5), (0.0, -0.0, 1.0, -0.0), (-0.0, 0.0, -0.0, 1.0)))
ob_bloco_stone_wall_4111_4688_z0.location = (1.675, 11.5, 1.2)
ob_bloco_stone_wall_4111_4689_z0.parent = ob_parede_externa_leste_x4111_y4664_4690
ob_bloco_stone_wall_4111_4689_z0.matrix_parent_inverse = Matrix(((1.0, -0.0, 0.0, -2.0), (-0.0, 1.0, -0.0, -0.5), (0.0, -0.0, 1.0, -0.0), (-0.0, 0.0, -0.0, 1.0)))
ob_bloco_stone_wall_4111_4689_z0.location = (1.675, 12.5, 1.2)
ob_bloco_stone_wall_4111_4690_z0.parent = ob_parede_externa_leste_x4111_y4664_4690
ob_bloco_stone_wall_4111_4690_z0.matrix_parent_inverse = Matrix(((1.0, -0.0, 0.0, -2.0), (-0.0, 1.0, -0.0, -0.5), (0.0, -0.0, 1.0, -0.0), (-0.0, 0.0, -0.0, 1.0)))
ob_bloco_stone_wall_4111_4690_z0.location = (1.675, 13.5, 1.2)

# ---- collection membership
col_01_paredes_externas.objects.link(ob_parede_externa_norte_y4663_x4107_4111)
col_01_paredes_externas.objects.link(ob_bloco_stone_wall_4107_4663_z17)
col_01_paredes_externas.objects.link(ob_bloco_stone_wall_4108_4663_z17)
col_01_paredes_externas.objects.link(ob_bloco_stone_wall_4109_4663_z17)
col_01_paredes_externas.objects.link(ob_bloco_stone_wall_4110_4663_z17)
col_01_paredes_externas.objects.link(ob_bloco_stone_post_4111_4663_z0)
col_01_paredes_externas.objects.link(ob_bloco_stone_wall_4111_4663_z17)
col_01_paredes_externas.objects.link(ob_parede_externa_leste_x4111_y4664_4690)
col_01_paredes_externas.objects.link(ob_bloco_stone_wall_4111_4664_z0)
col_01_paredes_externas.objects.link(ob_bloco_stone_wall_4111_4665_z0)
col_01_paredes_externas.objects.link(ob_bloco_stone_wall_4111_4666_z0)
col_01_paredes_externas.objects.link(ob_bloco_stone_wall_4111_4667_z0)
col_01_paredes_externas.objects.link(ob_bloco_stone_wall_4111_4668_z0)
col_01_paredes_externas.objects.link(ob_bloco_stone_wall_4111_4669_z0)
col_01_paredes_externas.objects.link(ob_bloco_stone_wall_4111_4670_z0)
col_01_paredes_externas.objects.link(ob_bloco_stone_wall_4111_4671_z0)
col_01_paredes_externas.objects.link(ob_bloco_stone_wall_4111_4672_z0)
col_01_paredes_externas.objects.link(ob_bloco_stone_wall_4111_4673_z0)
col_01_paredes_externas.objects.link(ob_bloco_stone_wall_4111_4674_z0)
col_01_paredes_externas.objects.link(ob_bloco_stone_wall_4111_4675_z0)
col_01_paredes_externas.objects.link(ob_bloco_stone_wall_4111_4676_z0)
col_01_paredes_externas.objects.link(ob_bloco_stone_wall_4111_4677_z0)
col_01_paredes_externas.objects.link(ob_bloco_stone_wall_4111_4678_z0)
col_01_paredes_externas.objects.link(ob_bloco_stone_wall_4111_4679_z0)
col_01_paredes_externas.objects.link(ob_bloco_stone_wall_4111_4680_z0)
col_01_paredes_externas.objects.link(ob_bloco_stone_wall_4111_4681_z0)
col_01_paredes_externas.objects.link(ob_bloco_stone_wall_4111_4682_z0)
col_01_paredes_externas.objects.link(ob_bloco_stone_wall_4111_4683_z0)
col_01_paredes_externas.objects.link(ob_bloco_stone_wall_4111_4684_z0)
col_01_paredes_externas.objects.link(ob_bloco_stone_wall_4111_4685_z0)
col_01_paredes_externas.objects.link(ob_bloco_stone_wall_4111_4686_z0)
col_01_paredes_externas.objects.link(ob_bloco_stone_wall_4111_4687_z0)
col_01_paredes_externas.objects.link(ob_bloco_stone_wall_4111_4688_z0)
col_01_paredes_externas.objects.link(ob_bloco_stone_wall_4111_4689_z0)
col_01_paredes_externas.objects.link(ob_bloco_stone_wall_4111_4690_z0)

# ---- scene / render settings (as saved in the file)
scene.frame_start = 1; scene.frame_end = 250; scene.frame_set(1)
scene.render.engine = 'BLENDER_EEVEE_NEXT'
scene.render.bake_bias = 0.0
scene.render.bake_samples = 0
scene.cycles.sampling_pattern = 'TABULATED_SOBOL'
scene.eevee.use_volume_custom_range = False
bpy.context.view_layer.update()

# ---- added for rendering (the .blend has no active camera and no usable light): camera, sun + grey world if the file has none
cam_auto = bpy.data.cameras.new('AutoCamera')
cam_auto.lens = 50.0
cam_auto.sensor_width = 36.0
cam_auto.clip_end = 1000.0
ob_auto_camera = bpy.data.objects.new('AutoCamera', cam_auto)
scene.collection.objects.link(ob_auto_camera)
ob_auto_camera.location = (26.4096, -31.6915, 22.3277)
ob_auto_camera.rotation_euler = (1.09748, -7.21219e-08, 0.694738)
scene.camera = ob_auto_camera
light_auto_sun = bpy.data.lights.new('AutoSun', 'SUN')
light_auto_sun.energy = 3.0
light_auto_sun.angle = 0.0523599
ob_auto_sun = bpy.data.objects.new('AutoSun', light_auto_sun)
scene.collection.objects.link(ob_auto_sun)
ob_auto_sun.rotation_euler = (0.872665, 0.174533, 0.523599)
if scene.world is None:
    world_auto = bpy.data.worlds.new('AutoWorld')
    world_auto.color = (0.3, 0.3, 0.3)
    scene.world = world_auto
bpy.context.view_layer.update()

